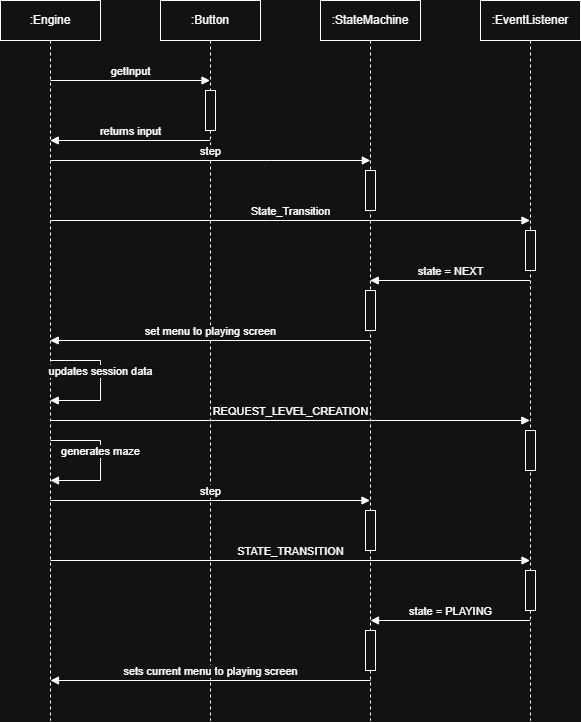

The diagram above was exported from draw.io. Its source (the exported page's mxGraphModel, read from the mxfile embedded in the PNG):
<mxGraphModel dx="646" dy="392" grid="1" gridSize="10" guides="1" tooltips="1" connect="1" arrows="1" fold="1" page="1" pageScale="1" pageWidth="850" pageHeight="1100" math="0" shadow="0">
  <root>
    <mxCell id="0" />
    <mxCell id="1" parent="0" />
    <mxCell id="MzdcAKvoCzn4_uzbvM6a-2" parent="1" style="shape=umlLifeline;perimeter=lifelinePerimeter;whiteSpace=wrap;html=1;container=1;dropTarget=0;collapsible=0;recursiveResize=0;outlineConnect=0;portConstraint=eastwest;newEdgeStyle={&quot;curved&quot;:0,&quot;rounded&quot;:0};" value=":Engine" vertex="1">
      <mxGeometry height="720" width="100" x="40" y="40" as="geometry" />
    </mxCell>
    <mxCell id="MzdcAKvoCzn4_uzbvM6a-3" parent="1" style="shape=umlLifeline;perimeter=lifelinePerimeter;whiteSpace=wrap;html=1;container=1;dropTarget=0;collapsible=0;recursiveResize=0;outlineConnect=0;portConstraint=eastwest;newEdgeStyle={&quot;curved&quot;:0,&quot;rounded&quot;:0};" value=":Button" vertex="1">
      <mxGeometry height="720" width="100" x="200" y="40" as="geometry" />
    </mxCell>
    <mxCell id="MzdcAKvoCzn4_uzbvM6a-6" parent="MzdcAKvoCzn4_uzbvM6a-3" style="html=1;points=[[0,0,0,0,5],[0,1,0,0,-5],[1,0,0,0,5],[1,1,0,0,-5]];perimeter=orthogonalPerimeter;outlineConnect=0;targetShapes=umlLifeline;portConstraint=eastwest;newEdgeStyle={&quot;curved&quot;:0,&quot;rounded&quot;:0};" value="" vertex="1">
      <mxGeometry height="40" width="10" x="45" y="90" as="geometry" />
    </mxCell>
    <mxCell id="MzdcAKvoCzn4_uzbvM6a-4" parent="1" style="shape=umlLifeline;perimeter=lifelinePerimeter;whiteSpace=wrap;html=1;container=1;dropTarget=0;collapsible=0;recursiveResize=0;outlineConnect=0;portConstraint=eastwest;newEdgeStyle={&quot;curved&quot;:0,&quot;rounded&quot;:0};" value=":StateMachine" vertex="1">
      <mxGeometry height="720" width="100" x="360" y="40" as="geometry" />
    </mxCell>
    <mxCell id="MzdcAKvoCzn4_uzbvM6a-10" parent="MzdcAKvoCzn4_uzbvM6a-4" style="html=1;points=[[0,0,0,0,5],[0,1,0,0,-5],[1,0,0,0,5],[1,1,0,0,-5]];perimeter=orthogonalPerimeter;outlineConnect=0;targetShapes=umlLifeline;portConstraint=eastwest;newEdgeStyle={&quot;curved&quot;:0,&quot;rounded&quot;:0};" value="" vertex="1">
      <mxGeometry height="40" width="10" x="45" y="170" as="geometry" />
    </mxCell>
    <mxCell id="MzdcAKvoCzn4_uzbvM6a-14" parent="MzdcAKvoCzn4_uzbvM6a-4" style="html=1;points=[[0,0,0,0,5],[0,1,0,0,-5],[1,0,0,0,5],[1,1,0,0,-5]];perimeter=orthogonalPerimeter;outlineConnect=0;targetShapes=umlLifeline;portConstraint=eastwest;newEdgeStyle={&quot;curved&quot;:0,&quot;rounded&quot;:0};" value="" vertex="1">
      <mxGeometry height="40" width="10" x="45" y="290" as="geometry" />
    </mxCell>
    <mxCell id="gAWKpe_JBGjQO2tYrHom-6" parent="MzdcAKvoCzn4_uzbvM6a-4" style="html=1;points=[[0,0,0,0,5],[0,1,0,0,-5],[1,0,0,0,5],[1,1,0,0,-5]];perimeter=orthogonalPerimeter;outlineConnect=0;targetShapes=umlLifeline;portConstraint=eastwest;newEdgeStyle={&quot;curved&quot;:0,&quot;rounded&quot;:0};" value="" vertex="1">
      <mxGeometry height="40" width="10" x="45" y="510" as="geometry" />
    </mxCell>
    <mxCell id="gAWKpe_JBGjQO2tYrHom-10" parent="MzdcAKvoCzn4_uzbvM6a-4" style="html=1;points=[[0,0,0,0,5],[0,1,0,0,-5],[1,0,0,0,5],[1,1,0,0,-5]];perimeter=orthogonalPerimeter;outlineConnect=0;targetShapes=umlLifeline;portConstraint=eastwest;newEdgeStyle={&quot;curved&quot;:0,&quot;rounded&quot;:0};" value="" vertex="1">
      <mxGeometry height="40" width="10" x="45" y="630" as="geometry" />
    </mxCell>
    <mxCell id="MzdcAKvoCzn4_uzbvM6a-5" parent="1" style="shape=umlLifeline;perimeter=lifelinePerimeter;whiteSpace=wrap;html=1;container=1;dropTarget=0;collapsible=0;recursiveResize=0;outlineConnect=0;portConstraint=eastwest;newEdgeStyle={&quot;curved&quot;:0,&quot;rounded&quot;:0};" value=":EventListener" vertex="1">
      <mxGeometry height="720" width="100" x="520" y="40" as="geometry" />
    </mxCell>
    <mxCell id="MzdcAKvoCzn4_uzbvM6a-12" parent="MzdcAKvoCzn4_uzbvM6a-5" style="html=1;points=[[0,0,0,0,5],[0,1,0,0,-5],[1,0,0,0,5],[1,1,0,0,-5]];perimeter=orthogonalPerimeter;outlineConnect=0;targetShapes=umlLifeline;portConstraint=eastwest;newEdgeStyle={&quot;curved&quot;:0,&quot;rounded&quot;:0};" value="" vertex="1">
      <mxGeometry height="40" width="10" x="45" y="230" as="geometry" />
    </mxCell>
    <mxCell id="gAWKpe_JBGjQO2tYrHom-3" parent="MzdcAKvoCzn4_uzbvM6a-5" style="html=1;points=[[0,0,0,0,5],[0,1,0,0,-5],[1,0,0,0,5],[1,1,0,0,-5]];perimeter=orthogonalPerimeter;outlineConnect=0;targetShapes=umlLifeline;portConstraint=eastwest;newEdgeStyle={&quot;curved&quot;:0,&quot;rounded&quot;:0};" value="" vertex="1">
      <mxGeometry height="40" width="10" x="45" y="430" as="geometry" />
    </mxCell>
    <mxCell id="gAWKpe_JBGjQO2tYrHom-8" parent="MzdcAKvoCzn4_uzbvM6a-5" style="html=1;points=[[0,0,0,0,5],[0,1,0,0,-5],[1,0,0,0,5],[1,1,0,0,-5]];perimeter=orthogonalPerimeter;outlineConnect=0;targetShapes=umlLifeline;portConstraint=eastwest;newEdgeStyle={&quot;curved&quot;:0,&quot;rounded&quot;:0};" value="" vertex="1">
      <mxGeometry height="40" width="10" x="45" y="570" as="geometry" />
    </mxCell>
    <mxCell id="MzdcAKvoCzn4_uzbvM6a-7" edge="1" parent="1" style="html=1;verticalAlign=bottom;endArrow=block;curved=0;rounded=0;" target="MzdcAKvoCzn4_uzbvM6a-3" value="getInput">
      <mxGeometry relative="1" width="80" as="geometry">
        <mxPoint x="90" y="120" as="sourcePoint" />
        <mxPoint x="170" y="120" as="targetPoint" />
      </mxGeometry>
    </mxCell>
    <mxCell id="MzdcAKvoCzn4_uzbvM6a-8" edge="1" parent="1" style="html=1;verticalAlign=bottom;endArrow=block;curved=0;rounded=0;" value="returns input">
      <mxGeometry relative="1" width="80" as="geometry">
        <mxPoint x="249.5" y="180" as="sourcePoint" />
        <mxPoint x="89.83333333333326" y="180" as="targetPoint" />
      </mxGeometry>
    </mxCell>
    <mxCell id="MzdcAKvoCzn4_uzbvM6a-9" edge="1" parent="1" style="html=1;verticalAlign=bottom;endArrow=block;curved=0;rounded=0;" value="step">
      <mxGeometry relative="1" width="80" as="geometry">
        <Array as="points">
          <mxPoint x="310.33000000000004" y="200" />
        </Array>
        <mxPoint x="90.16333333333324" y="200" as="sourcePoint" />
        <mxPoint x="409.83000000000004" y="200" as="targetPoint" />
      </mxGeometry>
    </mxCell>
    <mxCell id="MzdcAKvoCzn4_uzbvM6a-11" edge="1" parent="1" style="html=1;verticalAlign=bottom;endArrow=block;curved=0;rounded=0;" value="State_Transition">
      <mxGeometry relative="1" width="80" as="geometry">
        <Array as="points">
          <mxPoint x="310.3366666666668" y="260" />
        </Array>
        <mxPoint x="90.17000000000002" y="260" as="sourcePoint" />
        <mxPoint x="569.5" y="260" as="targetPoint" />
      </mxGeometry>
    </mxCell>
    <mxCell id="MzdcAKvoCzn4_uzbvM6a-13" edge="1" parent="1" style="html=1;verticalAlign=bottom;endArrow=block;curved=0;rounded=0;" target="MzdcAKvoCzn4_uzbvM6a-4" value="state = NEXT">
      <mxGeometry relative="1" width="80" as="geometry">
        <mxPoint x="569.5" y="320" as="sourcePoint" />
        <mxPoint x="510" y="320" as="targetPoint" />
      </mxGeometry>
    </mxCell>
    <mxCell id="MzdcAKvoCzn4_uzbvM6a-15" edge="1" parent="1" style="html=1;verticalAlign=bottom;endArrow=block;curved=0;rounded=0;" target="MzdcAKvoCzn4_uzbvM6a-2" value="set menu to playing screen">
      <mxGeometry relative="1" width="80" as="geometry">
        <mxPoint x="409.5" y="380" as="sourcePoint" />
        <mxPoint x="340" y="380" as="targetPoint" />
      </mxGeometry>
    </mxCell>
    <mxCell id="gAWKpe_JBGjQO2tYrHom-1" edge="1" parent="1" style="html=1;verticalAlign=bottom;endArrow=block;curved=0;rounded=0;" target="MzdcAKvoCzn4_uzbvM6a-2" value="updates session data">
      <mxGeometry relative="1" width="80" as="geometry">
        <Array as="points">
          <mxPoint x="140" y="400" />
          <mxPoint x="140" y="440" />
        </Array>
        <mxPoint x="90" y="400" as="sourcePoint" />
        <mxPoint x="150" y="440" as="targetPoint" />
      </mxGeometry>
    </mxCell>
    <mxCell id="gAWKpe_JBGjQO2tYrHom-2" edge="1" parent="1" style="html=1;verticalAlign=bottom;endArrow=block;curved=0;rounded=0;" value="REQUEST_LEVEL_CREATION">
      <mxGeometry relative="1" width="80" as="geometry">
        <Array as="points">
          <mxPoint x="310.16666666666674" y="460" />
        </Array>
        <mxPoint x="90" y="460" as="sourcePoint" />
        <mxPoint x="569.3299999999999" y="460" as="targetPoint" />
      </mxGeometry>
    </mxCell>
    <mxCell id="gAWKpe_JBGjQO2tYrHom-4" edge="1" parent="1" style="html=1;verticalAlign=bottom;endArrow=block;curved=0;rounded=0;" value="generates maze">
      <mxGeometry relative="1" width="80" as="geometry">
        <Array as="points">
          <mxPoint x="140" y="480" />
          <mxPoint x="140" y="520" />
        </Array>
        <mxPoint x="90" y="480" as="sourcePoint" />
        <mxPoint x="90" y="520" as="targetPoint" />
      </mxGeometry>
    </mxCell>
    <mxCell id="gAWKpe_JBGjQO2tYrHom-5" edge="1" parent="1" style="html=1;verticalAlign=bottom;endArrow=block;curved=0;rounded=0;" target="MzdcAKvoCzn4_uzbvM6a-4" value="step">
      <mxGeometry relative="1" width="80" as="geometry">
        <mxPoint x="90" y="540" as="sourcePoint" />
        <mxPoint x="170" y="540" as="targetPoint" />
      </mxGeometry>
    </mxCell>
    <mxCell id="gAWKpe_JBGjQO2tYrHom-7" edge="1" parent="1" style="html=1;verticalAlign=bottom;endArrow=block;curved=0;rounded=0;" target="MzdcAKvoCzn4_uzbvM6a-5" value="STATE_TRANSITION">
      <mxGeometry relative="1" width="80" as="geometry">
        <mxPoint x="90" y="600" as="sourcePoint" />
        <mxPoint x="410" y="600" as="targetPoint" />
      </mxGeometry>
    </mxCell>
    <mxCell id="gAWKpe_JBGjQO2tYrHom-9" edge="1" parent="1" style="html=1;verticalAlign=bottom;endArrow=block;curved=0;rounded=0;" value="state = PLAYING">
      <mxGeometry relative="1" width="80" as="geometry">
        <mxPoint x="569.5" y="660" as="sourcePoint" />
        <mxPoint x="410" y="660" as="targetPoint" />
      </mxGeometry>
    </mxCell>
    <mxCell id="gAWKpe_JBGjQO2tYrHom-11" edge="1" parent="1" style="html=1;verticalAlign=bottom;endArrow=block;curved=0;rounded=0;" value="sets current menu to playing screen">
      <mxGeometry relative="1" width="80" as="geometry">
        <mxPoint x="410" y="720" as="sourcePoint" />
        <mxPoint x="90" y="720" as="targetPoint" />
      </mxGeometry>
    </mxCell>
  </root>
</mxGraphModel>